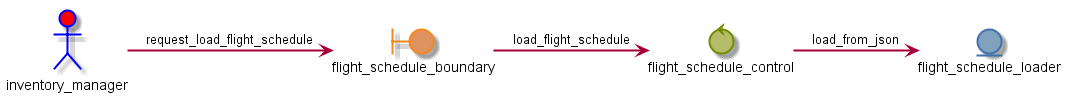

The diagram above was rendered by PlantUML. Its source (embedded in the PNG):
@startuml
skinparam {
    ActorBackgroundColor red
    ActorBorderColor blue
    BoundaryBackgroundColor #de935f
    BoundaryBorderColor #f5871f
    ControlBackgroundColor #b5bd68
    ControlBorderColor #718c00
    DatabaseBackgroundColor #8abeb7
    DatabaseBorderColor #3e999f
    EntityBackgroundColor #81a2be
    EntityBorderColor #4271ae
}

actor inventory_manager
boundary flight_schedule_boundary
control flight_schedule_control
entity flight_schedule_loader

inventory_manager => flight_schedule_boundary: request_load_flight_schedule
flight_schedule_boundary => flight_schedule_control: load_flight_schedule
flight_schedule_control => flight_schedule_loader: load_from_json

@enduml